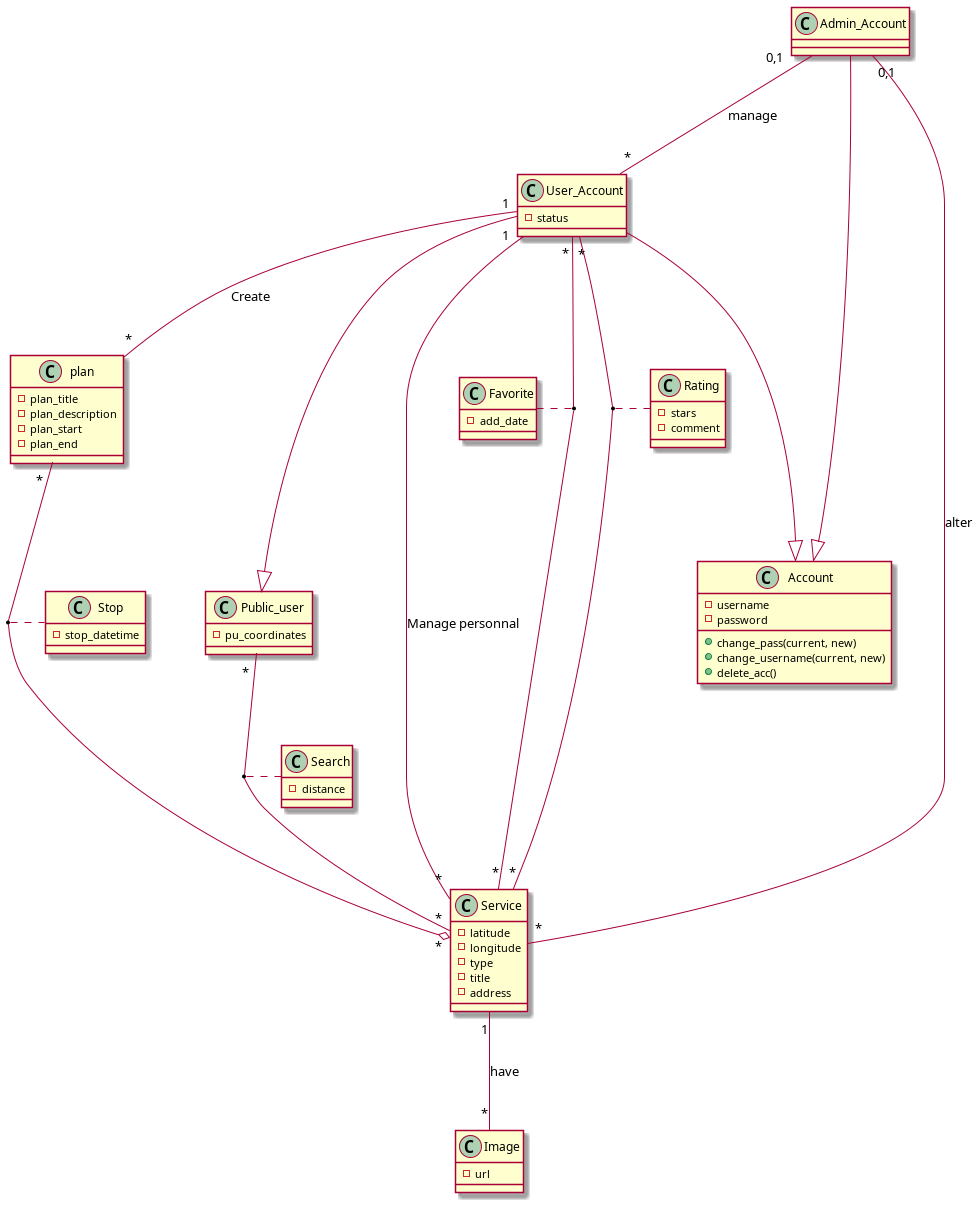

The diagram above was rendered by PlantUML. Its source (embedded in the PNG):
@startuml class_diag

class Public_user
Public_user : -pu_coordinates
Public_user "*" -- "*" Service
(Public_user, Service) . Search

class Account
Account : -username
Account : -password
Account : +change_pass(current, new)
Account : +change_username(current, new)
Account : +delete_acc()

class Admin_Account
Admin_Account ---|> Account
Admin_Account "0,1" -- "*" User_Account : manage
Admin_Account "0,1" -- "*" Service : alter

class User_Account
User_Account : -status
User_Account ---|> Account
User_Account ---|> Public_user
User_Account "1" -- "*" plan : Create
User_Account "*" -- "*" Service
(User_Account, Service) . Favorite
User_Account "*" -- "*" Service
(User_Account, Service) . Rating
User_Account "1" -- "*" Service : Manage personnal

class Search
Search : -distance

class Service
Service : -latitude
Service : -longitude
Service : -type
Service : -title
Service : -address
Service "1" -- "*" Image : have

class Image
Image : -url

class Stop
Stop : -stop_datetime

class plan
plan : -plan_title
plan : -plan_description
plan : -plan_start
plan : -plan_end
plan "*" --o "*" Service
(plan, Service) . Stop

class Favorite
Favorite : -add_date

class Rating
Rating : -stars
Rating : -comment


@enduml